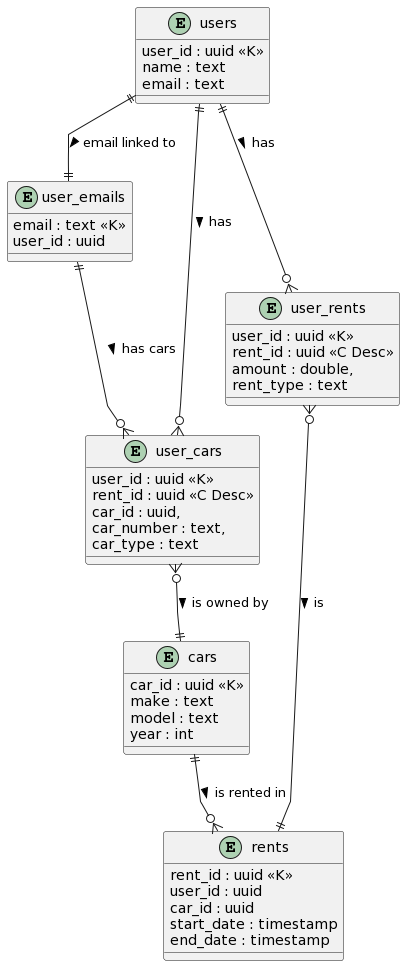

The diagram above was rendered by PlantUML. Its source (embedded in the PNG):
@startuml
skinparam linetype polyline

entity "users" as u {
    user_id : uuid <<K>>
    name : text
    email : text
}

entity "user_emails" as ue {
    email : text <<K>>
    user_id : uuid
}

entity "rents" as r {
    rent_id : uuid <<K>>
    user_id : uuid
    car_id : uuid
    start_date : timestamp
    end_date : timestamp
}

entity "cars" as c {
    car_id : uuid <<K>>
    make : text
    model : text
    year : int
}

entity "user_rents" as ur {
    user_id : uuid <<K>>
    rent_id : uuid <<C Desc>>
    amount : double,
    rent_type : text
}

entity "user_cars" as uc {
    user_id : uuid <<K>>
    rent_id : uuid <<C Desc>>
    car_id : uuid,
    car_number : text,
    car_type : text
}

u ||--o{ ur : has >
ur }o--|| r : is >
c ||--o{ r : is rented in >
u ||--o{ uc : has >
uc }o--|| c : is owned by >
u ||--|| ue : email linked to >
ue ||--o{ uc : has cars >
@enduml